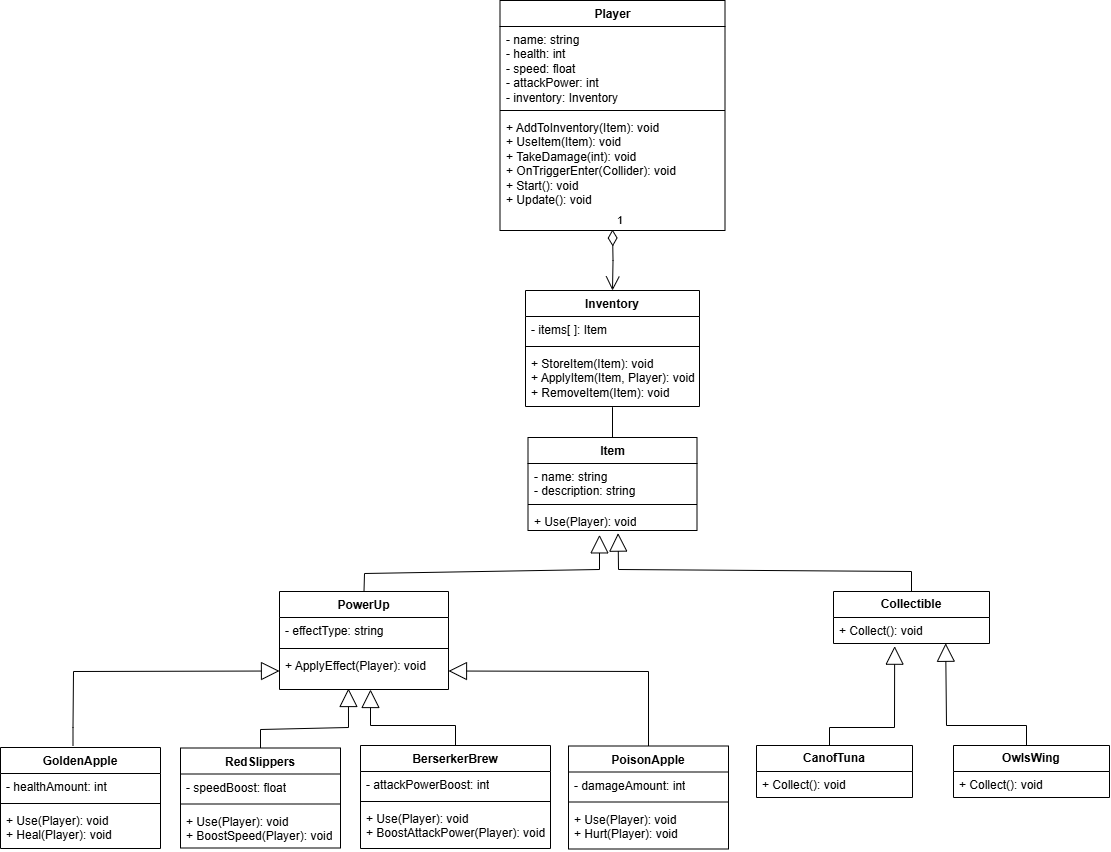

The diagram above was exported from draw.io. Its source (the exported page's mxGraphModel, read from the mxfile embedded in the PNG):
<mxGraphModel dx="1299" dy="1198" grid="0" gridSize="10" guides="1" tooltips="1" connect="1" arrows="1" fold="1" page="0" pageScale="1" pageWidth="850" pageHeight="1100" math="0" shadow="0">
  <root>
    <mxCell id="0" />
    <mxCell id="1" parent="0" />
    <mxCell id="Cr_lTEcHLixxlkn1oxgZ-1" value="PowerUp" style="swimlane;fontStyle=1;align=center;verticalAlign=top;childLayout=stackLayout;horizontal=1;startSize=26;horizontalStack=0;resizeParent=1;resizeParentMax=0;resizeLast=0;collapsible=1;marginBottom=0;whiteSpace=wrap;html=1;" parent="1" vertex="1">
      <mxGeometry x="-88" y="-146" width="169" height="98" as="geometry" />
    </mxCell>
    <mxCell id="Cr_lTEcHLixxlkn1oxgZ-2" value="&lt;div&gt;- effectType: string&lt;/div&gt;" style="text;strokeColor=none;fillColor=none;align=left;verticalAlign=top;spacingLeft=4;spacingRight=4;overflow=hidden;rotatable=0;points=[[0,0.5],[1,0.5]];portConstraint=eastwest;whiteSpace=wrap;html=1;" parent="Cr_lTEcHLixxlkn1oxgZ-1" vertex="1">
      <mxGeometry y="26" width="169" height="27" as="geometry" />
    </mxCell>
    <mxCell id="Cr_lTEcHLixxlkn1oxgZ-3" value="" style="line;strokeWidth=1;fillColor=none;align=left;verticalAlign=middle;spacingTop=-1;spacingLeft=3;spacingRight=3;rotatable=0;labelPosition=right;points=[];portConstraint=eastwest;strokeColor=inherit;" parent="Cr_lTEcHLixxlkn1oxgZ-1" vertex="1">
      <mxGeometry y="53" width="169" height="8" as="geometry" />
    </mxCell>
    <mxCell id="Cr_lTEcHLixxlkn1oxgZ-4" value="+ ApplyEffect(Player): void" style="text;strokeColor=none;fillColor=none;align=left;verticalAlign=top;spacingLeft=4;spacingRight=4;overflow=hidden;rotatable=0;points=[[0,0.5],[1,0.5]];portConstraint=eastwest;whiteSpace=wrap;html=1;" parent="Cr_lTEcHLixxlkn1oxgZ-1" vertex="1">
      <mxGeometry y="61" width="169" height="37" as="geometry" />
    </mxCell>
    <mxCell id="Cr_lTEcHLixxlkn1oxgZ-30" value="Player" style="swimlane;fontStyle=1;align=center;verticalAlign=top;childLayout=stackLayout;horizontal=1;startSize=26;horizontalStack=0;resizeParent=1;resizeParentMax=0;resizeLast=0;collapsible=1;marginBottom=0;whiteSpace=wrap;html=1;" parent="1" vertex="1">
      <mxGeometry x="132.5" y="-737" width="225" height="230" as="geometry" />
    </mxCell>
    <mxCell id="Cr_lTEcHLixxlkn1oxgZ-31" value="- name: string&lt;div&gt;- health: int&lt;div&gt;- speed: float&lt;/div&gt;&lt;div&gt;- attackPower: int&lt;/div&gt;&lt;/div&gt;&lt;div&gt;- inventory: Inventory&lt;/div&gt;&lt;div&gt;&lt;br&gt;&lt;/div&gt;" style="text;strokeColor=none;fillColor=none;align=left;verticalAlign=top;spacingLeft=4;spacingRight=4;overflow=hidden;rotatable=0;points=[[0,0.5],[1,0.5]];portConstraint=eastwest;whiteSpace=wrap;html=1;" parent="Cr_lTEcHLixxlkn1oxgZ-30" vertex="1">
      <mxGeometry y="26" width="225" height="80" as="geometry" />
    </mxCell>
    <mxCell id="Cr_lTEcHLixxlkn1oxgZ-32" value="" style="line;strokeWidth=1;fillColor=none;align=left;verticalAlign=middle;spacingTop=-1;spacingLeft=3;spacingRight=3;rotatable=0;labelPosition=right;points=[];portConstraint=eastwest;strokeColor=inherit;" parent="Cr_lTEcHLixxlkn1oxgZ-30" vertex="1">
      <mxGeometry y="106" width="225" height="8" as="geometry" />
    </mxCell>
    <mxCell id="Cr_lTEcHLixxlkn1oxgZ-33" value="+ AddToInventory(Item): void&lt;div&gt;+ UseItem(Item): void&lt;/div&gt;&lt;div&gt;+ TakeDamage(int): void&lt;/div&gt;&lt;div&gt;+ OnTriggerEnter(Collider): void&lt;/div&gt;&lt;div&gt;+ Start(): void&lt;/div&gt;&lt;div&gt;+ Update(): void&lt;/div&gt;" style="text;strokeColor=none;fillColor=none;align=left;verticalAlign=top;spacingLeft=4;spacingRight=4;overflow=hidden;rotatable=0;points=[[0,0.5],[1,0.5]];portConstraint=eastwest;whiteSpace=wrap;html=1;" parent="Cr_lTEcHLixxlkn1oxgZ-30" vertex="1">
      <mxGeometry y="114" width="225" height="116" as="geometry" />
    </mxCell>
    <mxCell id="Cr_lTEcHLixxlkn1oxgZ-34" value="Inventory" style="swimlane;fontStyle=1;align=center;verticalAlign=top;childLayout=stackLayout;horizontal=1;startSize=26;horizontalStack=0;resizeParent=1;resizeParentMax=0;resizeLast=0;collapsible=1;marginBottom=0;whiteSpace=wrap;html=1;" parent="1" vertex="1">
      <mxGeometry x="158" y="-447" width="174" height="116" as="geometry" />
    </mxCell>
    <mxCell id="Cr_lTEcHLixxlkn1oxgZ-35" value="- items[ ]: Item&amp;nbsp;" style="text;strokeColor=none;fillColor=none;align=left;verticalAlign=top;spacingLeft=4;spacingRight=4;overflow=hidden;rotatable=0;points=[[0,0.5],[1,0.5]];portConstraint=eastwest;whiteSpace=wrap;html=1;" parent="Cr_lTEcHLixxlkn1oxgZ-34" vertex="1">
      <mxGeometry y="26" width="174" height="26" as="geometry" />
    </mxCell>
    <mxCell id="Cr_lTEcHLixxlkn1oxgZ-36" value="" style="line;strokeWidth=1;fillColor=none;align=left;verticalAlign=middle;spacingTop=-1;spacingLeft=3;spacingRight=3;rotatable=0;labelPosition=right;points=[];portConstraint=eastwest;strokeColor=inherit;" parent="Cr_lTEcHLixxlkn1oxgZ-34" vertex="1">
      <mxGeometry y="52" width="174" height="8" as="geometry" />
    </mxCell>
    <mxCell id="Cr_lTEcHLixxlkn1oxgZ-37" value="+ StoreItem(Item): void&lt;div&gt;&lt;div&gt;+ ApplyItem(Item, Player): void&lt;/div&gt;&lt;/div&gt;&lt;div&gt;+ RemoveItem(Item): void&lt;/div&gt;" style="text;strokeColor=none;fillColor=none;align=left;verticalAlign=top;spacingLeft=4;spacingRight=4;overflow=hidden;rotatable=0;points=[[0,0.5],[1,0.5]];portConstraint=eastwest;whiteSpace=wrap;html=1;" parent="Cr_lTEcHLixxlkn1oxgZ-34" vertex="1">
      <mxGeometry y="60" width="174" height="56" as="geometry" />
    </mxCell>
    <mxCell id="Cr_lTEcHLixxlkn1oxgZ-38" value="Item" style="swimlane;fontStyle=1;align=center;verticalAlign=top;childLayout=stackLayout;horizontal=1;startSize=26;horizontalStack=0;resizeParent=1;resizeParentMax=0;resizeLast=0;collapsible=1;marginBottom=0;whiteSpace=wrap;html=1;" parent="1" vertex="1">
      <mxGeometry x="160.5" y="-300" width="169" height="93" as="geometry" />
    </mxCell>
    <mxCell id="Cr_lTEcHLixxlkn1oxgZ-39" value="- name: string&lt;div&gt;- description: string&lt;/div&gt;" style="text;strokeColor=none;fillColor=none;align=left;verticalAlign=top;spacingLeft=4;spacingRight=4;overflow=hidden;rotatable=0;points=[[0,0.5],[1,0.5]];portConstraint=eastwest;whiteSpace=wrap;html=1;" parent="Cr_lTEcHLixxlkn1oxgZ-38" vertex="1">
      <mxGeometry y="26" width="169" height="37" as="geometry" />
    </mxCell>
    <mxCell id="Cr_lTEcHLixxlkn1oxgZ-40" value="" style="line;strokeWidth=1;fillColor=none;align=left;verticalAlign=middle;spacingTop=-1;spacingLeft=3;spacingRight=3;rotatable=0;labelPosition=right;points=[];portConstraint=eastwest;strokeColor=inherit;" parent="Cr_lTEcHLixxlkn1oxgZ-38" vertex="1">
      <mxGeometry y="63" width="169" height="8" as="geometry" />
    </mxCell>
    <mxCell id="Cr_lTEcHLixxlkn1oxgZ-41" value="+ Use(Player): void" style="text;strokeColor=none;fillColor=none;align=left;verticalAlign=top;spacingLeft=4;spacingRight=4;overflow=hidden;rotatable=0;points=[[0,0.5],[1,0.5]];portConstraint=eastwest;whiteSpace=wrap;html=1;" parent="Cr_lTEcHLixxlkn1oxgZ-38" vertex="1">
      <mxGeometry y="71" width="169" height="22" as="geometry" />
    </mxCell>
    <mxCell id="dIY830UpgJ9xCE5oJ3Hx-1" value="&lt;b&gt;Collectible&lt;/b&gt;" style="swimlane;fontStyle=0;childLayout=stackLayout;horizontal=1;startSize=26;fillColor=none;horizontalStack=0;resizeParent=1;resizeParentMax=0;resizeLast=0;collapsible=1;marginBottom=0;whiteSpace=wrap;html=1;" vertex="1" parent="1">
      <mxGeometry x="466" y="-146" width="156" height="52" as="geometry" />
    </mxCell>
    <mxCell id="dIY830UpgJ9xCE5oJ3Hx-2" value="+ Collect(): void" style="text;strokeColor=none;fillColor=none;align=left;verticalAlign=top;spacingLeft=4;spacingRight=4;overflow=hidden;rotatable=0;points=[[0,0.5],[1,0.5]];portConstraint=eastwest;whiteSpace=wrap;html=1;" vertex="1" parent="dIY830UpgJ9xCE5oJ3Hx-1">
      <mxGeometry y="26" width="156" height="26" as="geometry" />
    </mxCell>
    <mxCell id="dIY830UpgJ9xCE5oJ3Hx-5" value="GoldenApple" style="swimlane;fontStyle=1;align=center;verticalAlign=top;childLayout=stackLayout;horizontal=1;startSize=26;horizontalStack=0;resizeParent=1;resizeParentMax=0;resizeLast=0;collapsible=1;marginBottom=0;whiteSpace=wrap;html=1;" vertex="1" parent="1">
      <mxGeometry x="-367" y="10" width="160" height="101" as="geometry" />
    </mxCell>
    <mxCell id="dIY830UpgJ9xCE5oJ3Hx-6" value="- healthAmount: int" style="text;strokeColor=none;fillColor=none;align=left;verticalAlign=top;spacingLeft=4;spacingRight=4;overflow=hidden;rotatable=0;points=[[0,0.5],[1,0.5]];portConstraint=eastwest;whiteSpace=wrap;html=1;" vertex="1" parent="dIY830UpgJ9xCE5oJ3Hx-5">
      <mxGeometry y="26" width="160" height="26" as="geometry" />
    </mxCell>
    <mxCell id="dIY830UpgJ9xCE5oJ3Hx-7" value="" style="line;strokeWidth=1;fillColor=none;align=left;verticalAlign=middle;spacingTop=-1;spacingLeft=3;spacingRight=3;rotatable=0;labelPosition=right;points=[];portConstraint=eastwest;strokeColor=inherit;" vertex="1" parent="dIY830UpgJ9xCE5oJ3Hx-5">
      <mxGeometry y="52" width="160" height="8" as="geometry" />
    </mxCell>
    <mxCell id="dIY830UpgJ9xCE5oJ3Hx-8" value="+ Use(Player): void&lt;div&gt;+ Heal(Player): void&lt;/div&gt;" style="text;strokeColor=none;fillColor=none;align=left;verticalAlign=top;spacingLeft=4;spacingRight=4;overflow=hidden;rotatable=0;points=[[0,0.5],[1,0.5]];portConstraint=eastwest;whiteSpace=wrap;html=1;" vertex="1" parent="dIY830UpgJ9xCE5oJ3Hx-5">
      <mxGeometry y="60" width="160" height="41" as="geometry" />
    </mxCell>
    <mxCell id="dIY830UpgJ9xCE5oJ3Hx-9" value="BerserkerBrew" style="swimlane;fontStyle=1;align=center;verticalAlign=top;childLayout=stackLayout;horizontal=1;startSize=26;horizontalStack=0;resizeParent=1;resizeParentMax=0;resizeLast=0;collapsible=1;marginBottom=0;whiteSpace=wrap;html=1;" vertex="1" parent="1">
      <mxGeometry x="-7" y="8" width="190" height="103" as="geometry" />
    </mxCell>
    <mxCell id="dIY830UpgJ9xCE5oJ3Hx-10" value="- attackPowerBoost: int" style="text;strokeColor=none;fillColor=none;align=left;verticalAlign=top;spacingLeft=4;spacingRight=4;overflow=hidden;rotatable=0;points=[[0,0.5],[1,0.5]];portConstraint=eastwest;whiteSpace=wrap;html=1;" vertex="1" parent="dIY830UpgJ9xCE5oJ3Hx-9">
      <mxGeometry y="26" width="190" height="26" as="geometry" />
    </mxCell>
    <mxCell id="dIY830UpgJ9xCE5oJ3Hx-11" value="" style="line;strokeWidth=1;fillColor=none;align=left;verticalAlign=middle;spacingTop=-1;spacingLeft=3;spacingRight=3;rotatable=0;labelPosition=right;points=[];portConstraint=eastwest;strokeColor=inherit;" vertex="1" parent="dIY830UpgJ9xCE5oJ3Hx-9">
      <mxGeometry y="52" width="190" height="8" as="geometry" />
    </mxCell>
    <mxCell id="dIY830UpgJ9xCE5oJ3Hx-12" value="+ Use(Player): void&lt;div&gt;+ BoostAttackPower(Player): void&lt;/div&gt;" style="text;strokeColor=none;fillColor=none;align=left;verticalAlign=top;spacingLeft=4;spacingRight=4;overflow=hidden;rotatable=0;points=[[0,0.5],[1,0.5]];portConstraint=eastwest;whiteSpace=wrap;html=1;" vertex="1" parent="dIY830UpgJ9xCE5oJ3Hx-9">
      <mxGeometry y="60" width="190" height="43" as="geometry" />
    </mxCell>
    <mxCell id="dIY830UpgJ9xCE5oJ3Hx-13" value="RedSlippers" style="swimlane;fontStyle=1;align=center;verticalAlign=top;childLayout=stackLayout;horizontal=1;startSize=26;horizontalStack=0;resizeParent=1;resizeParentMax=0;resizeLast=0;collapsible=1;marginBottom=0;whiteSpace=wrap;html=1;" vertex="1" parent="1">
      <mxGeometry x="-187" y="10.5" width="160" height="100" as="geometry" />
    </mxCell>
    <mxCell id="dIY830UpgJ9xCE5oJ3Hx-14" value="- speedBoost: float" style="text;strokeColor=none;fillColor=none;align=left;verticalAlign=top;spacingLeft=4;spacingRight=4;overflow=hidden;rotatable=0;points=[[0,0.5],[1,0.5]];portConstraint=eastwest;whiteSpace=wrap;html=1;" vertex="1" parent="dIY830UpgJ9xCE5oJ3Hx-13">
      <mxGeometry y="26" width="160" height="26" as="geometry" />
    </mxCell>
    <mxCell id="dIY830UpgJ9xCE5oJ3Hx-15" value="" style="line;strokeWidth=1;fillColor=none;align=left;verticalAlign=middle;spacingTop=-1;spacingLeft=3;spacingRight=3;rotatable=0;labelPosition=right;points=[];portConstraint=eastwest;strokeColor=inherit;" vertex="1" parent="dIY830UpgJ9xCE5oJ3Hx-13">
      <mxGeometry y="52" width="160" height="8" as="geometry" />
    </mxCell>
    <mxCell id="dIY830UpgJ9xCE5oJ3Hx-16" value="+ Use(Player): void&lt;div&gt;+ BoostSpeed(Player): void&lt;br&gt;&lt;div&gt;&lt;br&gt;&lt;/div&gt;&lt;/div&gt;" style="text;strokeColor=none;fillColor=none;align=left;verticalAlign=top;spacingLeft=4;spacingRight=4;overflow=hidden;rotatable=0;points=[[0,0.5],[1,0.5]];portConstraint=eastwest;whiteSpace=wrap;html=1;" vertex="1" parent="dIY830UpgJ9xCE5oJ3Hx-13">
      <mxGeometry y="60" width="160" height="40" as="geometry" />
    </mxCell>
    <mxCell id="dIY830UpgJ9xCE5oJ3Hx-21" value="PoisonApple" style="swimlane;fontStyle=1;align=center;verticalAlign=top;childLayout=stackLayout;horizontal=1;startSize=26;horizontalStack=0;resizeParent=1;resizeParentMax=0;resizeLast=0;collapsible=1;marginBottom=0;whiteSpace=wrap;html=1;" vertex="1" parent="1">
      <mxGeometry x="201" y="8.5" width="160" height="103" as="geometry" />
    </mxCell>
    <mxCell id="dIY830UpgJ9xCE5oJ3Hx-22" value="- damageAmount: int" style="text;strokeColor=none;fillColor=none;align=left;verticalAlign=top;spacingLeft=4;spacingRight=4;overflow=hidden;rotatable=0;points=[[0,0.5],[1,0.5]];portConstraint=eastwest;whiteSpace=wrap;html=1;" vertex="1" parent="dIY830UpgJ9xCE5oJ3Hx-21">
      <mxGeometry y="26" width="160" height="26" as="geometry" />
    </mxCell>
    <mxCell id="dIY830UpgJ9xCE5oJ3Hx-23" value="" style="line;strokeWidth=1;fillColor=none;align=left;verticalAlign=middle;spacingTop=-1;spacingLeft=3;spacingRight=3;rotatable=0;labelPosition=right;points=[];portConstraint=eastwest;strokeColor=inherit;" vertex="1" parent="dIY830UpgJ9xCE5oJ3Hx-21">
      <mxGeometry y="52" width="160" height="8" as="geometry" />
    </mxCell>
    <mxCell id="dIY830UpgJ9xCE5oJ3Hx-24" value="+ Use(Player): void&lt;div&gt;+ Hurt(Player): void&lt;/div&gt;" style="text;strokeColor=none;fillColor=none;align=left;verticalAlign=top;spacingLeft=4;spacingRight=4;overflow=hidden;rotatable=0;points=[[0,0.5],[1,0.5]];portConstraint=eastwest;whiteSpace=wrap;html=1;" vertex="1" parent="dIY830UpgJ9xCE5oJ3Hx-21">
      <mxGeometry y="60" width="160" height="43" as="geometry" />
    </mxCell>
    <mxCell id="dIY830UpgJ9xCE5oJ3Hx-27" value="&lt;b&gt;OwlsWing&lt;/b&gt;" style="swimlane;fontStyle=0;childLayout=stackLayout;horizontal=1;startSize=26;fillColor=none;horizontalStack=0;resizeParent=1;resizeParentMax=0;resizeLast=0;collapsible=1;marginBottom=0;whiteSpace=wrap;html=1;" vertex="1" parent="1">
      <mxGeometry x="586" y="8" width="156" height="52" as="geometry" />
    </mxCell>
    <mxCell id="dIY830UpgJ9xCE5oJ3Hx-28" value="+ Collect(): void" style="text;strokeColor=none;fillColor=none;align=left;verticalAlign=top;spacingLeft=4;spacingRight=4;overflow=hidden;rotatable=0;points=[[0,0.5],[1,0.5]];portConstraint=eastwest;whiteSpace=wrap;html=1;" vertex="1" parent="dIY830UpgJ9xCE5oJ3Hx-27">
      <mxGeometry y="26" width="156" height="26" as="geometry" />
    </mxCell>
    <mxCell id="dIY830UpgJ9xCE5oJ3Hx-29" value="&lt;b&gt;CanofTuna&lt;/b&gt;" style="swimlane;fontStyle=0;childLayout=stackLayout;horizontal=1;startSize=26;fillColor=none;horizontalStack=0;resizeParent=1;resizeParentMax=0;resizeLast=0;collapsible=1;marginBottom=0;whiteSpace=wrap;html=1;" vertex="1" parent="1">
      <mxGeometry x="389" y="8" width="156" height="52" as="geometry" />
    </mxCell>
    <mxCell id="dIY830UpgJ9xCE5oJ3Hx-30" value="+ Collect(): void" style="text;strokeColor=none;fillColor=none;align=left;verticalAlign=top;spacingLeft=4;spacingRight=4;overflow=hidden;rotatable=0;points=[[0,0.5],[1,0.5]];portConstraint=eastwest;whiteSpace=wrap;html=1;" vertex="1" parent="dIY830UpgJ9xCE5oJ3Hx-29">
      <mxGeometry y="26" width="156" height="26" as="geometry" />
    </mxCell>
    <mxCell id="dIY830UpgJ9xCE5oJ3Hx-36" value="1" style="endArrow=open;html=1;endSize=12;startArrow=diamondThin;startSize=14;startFill=0;edgeStyle=orthogonalEdgeStyle;align=left;verticalAlign=bottom;rounded=0;entryX=0.5;entryY=0;entryDx=0;entryDy=0;" edge="1" parent="1" target="Cr_lTEcHLixxlkn1oxgZ-34">
      <mxGeometry x="-1" y="3" relative="1" as="geometry">
        <mxPoint x="245" y="-508" as="sourcePoint" />
        <mxPoint x="258" y="-441" as="targetPoint" />
        <Array as="points" />
      </mxGeometry>
    </mxCell>
    <mxCell id="dIY830UpgJ9xCE5oJ3Hx-40" value="" style="endArrow=none;html=1;rounded=0;entryX=0.5;entryY=1.012;entryDx=0;entryDy=0;entryPerimeter=0;exitX=0.5;exitY=0;exitDx=0;exitDy=0;" edge="1" parent="1" source="Cr_lTEcHLixxlkn1oxgZ-38" target="Cr_lTEcHLixxlkn1oxgZ-37">
      <mxGeometry width="50" height="50" relative="1" as="geometry">
        <mxPoint x="241" y="-287" as="sourcePoint" />
        <mxPoint x="264" y="-323" as="targetPoint" />
      </mxGeometry>
    </mxCell>
    <mxCell id="dIY830UpgJ9xCE5oJ3Hx-43" value="" style="endArrow=block;endSize=16;endFill=0;html=1;rounded=0;entryX=0.423;entryY=1.198;entryDx=0;entryDy=0;entryPerimeter=0;exitX=0.5;exitY=0;exitDx=0;exitDy=0;" edge="1" parent="1" source="Cr_lTEcHLixxlkn1oxgZ-1" target="Cr_lTEcHLixxlkn1oxgZ-41">
      <mxGeometry width="160" relative="1" as="geometry">
        <mxPoint x="-2" y="-142" as="sourcePoint" />
        <mxPoint x="229" y="-186" as="targetPoint" />
        <Array as="points">
          <mxPoint x="-3" y="-164" />
          <mxPoint x="232" y="-168" />
        </Array>
      </mxGeometry>
    </mxCell>
    <mxCell id="dIY830UpgJ9xCE5oJ3Hx-44" value="" style="endArrow=block;endSize=16;endFill=0;html=1;rounded=0;entryX=0.533;entryY=1.119;entryDx=0;entryDy=0;entryPerimeter=0;exitX=0.5;exitY=0;exitDx=0;exitDy=0;" edge="1" parent="1" source="dIY830UpgJ9xCE5oJ3Hx-1" target="Cr_lTEcHLixxlkn1oxgZ-41">
      <mxGeometry width="160" relative="1" as="geometry">
        <mxPoint x="7" y="-136" as="sourcePoint" />
        <mxPoint x="242" y="-193" as="targetPoint" />
        <Array as="points">
          <mxPoint x="544" y="-166" />
          <mxPoint x="251" y="-168" />
        </Array>
      </mxGeometry>
    </mxCell>
    <mxCell id="dIY830UpgJ9xCE5oJ3Hx-45" value="" style="endArrow=block;endSize=16;endFill=0;html=1;rounded=0;exitX=0.5;exitY=0;exitDx=0;exitDy=0;entryX=0.408;entryY=0.973;entryDx=0;entryDy=0;entryPerimeter=0;" edge="1" parent="1" source="dIY830UpgJ9xCE5oJ3Hx-13" target="Cr_lTEcHLixxlkn1oxgZ-4">
      <mxGeometry width="160" relative="1" as="geometry">
        <mxPoint x="-104.5" y="8" as="sourcePoint" />
        <mxPoint x="-21" y="-50" as="targetPoint" />
        <Array as="points">
          <mxPoint x="-107" y="-8" />
          <mxPoint x="-19" y="-10" />
        </Array>
      </mxGeometry>
    </mxCell>
    <mxCell id="dIY830UpgJ9xCE5oJ3Hx-46" value="" style="endArrow=block;endSize=16;endFill=0;html=1;rounded=0;entryX=0.533;entryY=1.119;entryDx=0;entryDy=0;entryPerimeter=0;exitX=0.5;exitY=0;exitDx=0;exitDy=0;" edge="1" parent="1" source="dIY830UpgJ9xCE5oJ3Hx-9">
      <mxGeometry width="160" relative="1" as="geometry">
        <mxPoint x="296" y="10" as="sourcePoint" />
        <mxPoint x="3" y="-48" as="targetPoint" />
        <Array as="points">
          <mxPoint x="88" y="-12" />
          <mxPoint x="3" y="-12" />
        </Array>
      </mxGeometry>
    </mxCell>
    <mxCell id="dIY830UpgJ9xCE5oJ3Hx-47" value="" style="endArrow=block;endSize=16;endFill=0;html=1;rounded=0;exitX=0.5;exitY=0;exitDx=0;exitDy=0;entryX=0;entryY=0.5;entryDx=0;entryDy=0;" edge="1" parent="1" target="Cr_lTEcHLixxlkn1oxgZ-4">
      <mxGeometry width="160" relative="1" as="geometry">
        <mxPoint x="-294.5" y="8" as="sourcePoint" />
        <mxPoint x="-207" y="-48" as="targetPoint" />
        <Array as="points">
          <mxPoint x="-294.5" y="-10" />
          <mxPoint x="-294" y="-66" />
        </Array>
      </mxGeometry>
    </mxCell>
    <mxCell id="dIY830UpgJ9xCE5oJ3Hx-48" value="" style="endArrow=block;endSize=16;endFill=0;html=1;rounded=0;entryX=1;entryY=0.5;entryDx=0;entryDy=0;exitX=0.5;exitY=0;exitDx=0;exitDy=0;" edge="1" parent="1" source="dIY830UpgJ9xCE5oJ3Hx-21" target="Cr_lTEcHLixxlkn1oxgZ-4">
      <mxGeometry width="160" relative="1" as="geometry">
        <mxPoint x="262" y="3" as="sourcePoint" />
        <mxPoint x="182" y="-46" as="targetPoint" />
        <Array as="points">
          <mxPoint x="281" y="-66" />
        </Array>
      </mxGeometry>
    </mxCell>
    <mxCell id="dIY830UpgJ9xCE5oJ3Hx-49" value="" style="endArrow=block;endSize=16;endFill=0;html=1;rounded=0;exitX=0.5;exitY=0;exitDx=0;exitDy=0;entryX=0.392;entryY=1.103;entryDx=0;entryDy=0;entryPerimeter=0;" edge="1" parent="1" target="dIY830UpgJ9xCE5oJ3Hx-2">
      <mxGeometry width="160" relative="1" as="geometry">
        <mxPoint x="462" y="8" as="sourcePoint" />
        <mxPoint x="549.5" y="-48" as="targetPoint" />
        <Array as="points">
          <mxPoint x="462" y="-10" />
          <mxPoint x="527" y="-10" />
        </Array>
      </mxGeometry>
    </mxCell>
    <mxCell id="dIY830UpgJ9xCE5oJ3Hx-50" value="" style="endArrow=block;endSize=16;endFill=0;html=1;rounded=0;entryX=0.719;entryY=0.991;entryDx=0;entryDy=0;entryPerimeter=0;exitX=0.5;exitY=0;exitDx=0;exitDy=0;" edge="1" parent="1" target="dIY830UpgJ9xCE5oJ3Hx-2">
      <mxGeometry width="160" relative="1" as="geometry">
        <mxPoint x="659" y="8" as="sourcePoint" />
        <mxPoint x="579" y="-48" as="targetPoint" />
        <Array as="points">
          <mxPoint x="659" y="-12" />
          <mxPoint x="579" y="-12" />
        </Array>
      </mxGeometry>
    </mxCell>
  </root>
</mxGraphModel>